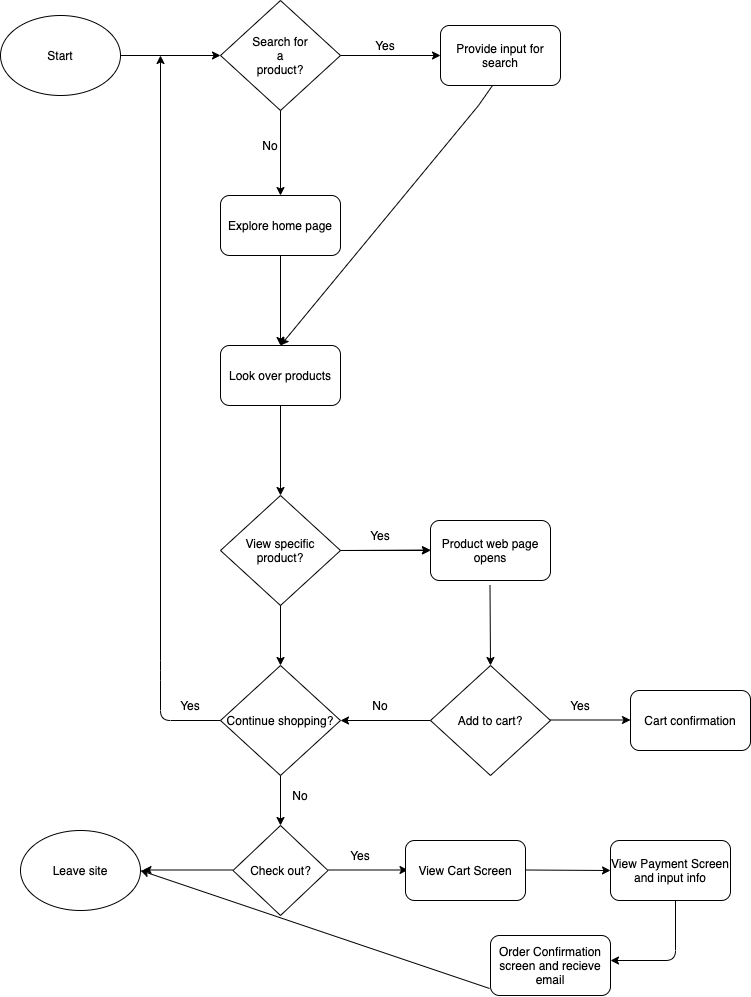

The diagram above was exported from draw.io. Its source (the exported page's mxGraphModel, read from the mxfile embedded in the PNG):
<mxGraphModel dx="380" dy="503" grid="1" gridSize="10" guides="1" tooltips="1" connect="1" arrows="1" fold="1" page="1" pageScale="1" pageWidth="850" pageHeight="1100" math="0" shadow="0">
  <root>
    <mxCell id="0" />
    <mxCell id="1" parent="0" />
    <mxCell id="3" value="Search for&lt;br&gt;a&lt;br&gt;product?" style="rhombus;whiteSpace=wrap;html=1;" vertex="1" parent="1">
      <mxGeometry x="260" y="15" width="120" height="110" as="geometry" />
    </mxCell>
    <mxCell id="4" value="Start" style="ellipse;whiteSpace=wrap;html=1;" vertex="1" parent="1">
      <mxGeometry x="40" y="30" width="120" height="80" as="geometry" />
    </mxCell>
    <mxCell id="6" value="" style="endArrow=classic;html=1;exitX=1;exitY=0.5;exitDx=0;exitDy=0;entryX=0;entryY=0.5;entryDx=0;entryDy=0;" edge="1" parent="1" source="4" target="3">
      <mxGeometry width="50" height="50" relative="1" as="geometry">
        <mxPoint x="170" y="69.5" as="sourcePoint" />
        <mxPoint x="250" y="69.5" as="targetPoint" />
      </mxGeometry>
    </mxCell>
    <mxCell id="7" value="" style="endArrow=classic;html=1;entryX=0;entryY=0.5;entryDx=0;entryDy=0;exitX=1;exitY=0.5;exitDx=0;exitDy=0;" edge="1" parent="1" source="3" target="11">
      <mxGeometry width="50" height="50" relative="1" as="geometry">
        <mxPoint x="390" y="69.5" as="sourcePoint" />
        <mxPoint x="470" y="69.5" as="targetPoint" />
      </mxGeometry>
    </mxCell>
    <mxCell id="8" value="" style="endArrow=classic;html=1;exitX=0.5;exitY=1;exitDx=0;exitDy=0;entryX=0.5;entryY=0;entryDx=0;entryDy=0;" edge="1" parent="1" source="3" target="12">
      <mxGeometry width="50" height="50" relative="1" as="geometry">
        <mxPoint x="320" y="130" as="sourcePoint" />
        <mxPoint x="320" y="200" as="targetPoint" />
      </mxGeometry>
    </mxCell>
    <mxCell id="9" value="Yes" style="text;html=1;strokeColor=none;fillColor=none;align=center;verticalAlign=middle;whiteSpace=wrap;rounded=0;" vertex="1" parent="1">
      <mxGeometry x="405" y="50" width="40" height="20" as="geometry" />
    </mxCell>
    <mxCell id="10" value="No" style="text;html=1;strokeColor=none;fillColor=none;align=center;verticalAlign=middle;whiteSpace=wrap;rounded=0;" vertex="1" parent="1">
      <mxGeometry x="290" y="150" width="40" height="20" as="geometry" />
    </mxCell>
    <mxCell id="19" style="edgeStyle=none;rounded=0;orthogonalLoop=1;jettySize=auto;html=1;entryX=0.5;entryY=0;entryDx=0;entryDy=0;" edge="1" parent="1" target="13">
      <mxGeometry relative="1" as="geometry">
        <mxPoint x="330" y="350" as="targetPoint" />
        <mxPoint x="532" y="100" as="sourcePoint" />
        <Array as="points">
          <mxPoint x="518" y="120" />
        </Array>
      </mxGeometry>
    </mxCell>
    <mxCell id="11" value="Provide input for search" style="rounded=1;whiteSpace=wrap;html=1;" vertex="1" parent="1">
      <mxGeometry x="480" y="40" width="120" height="60" as="geometry" />
    </mxCell>
    <mxCell id="12" value="Explore home page" style="rounded=1;whiteSpace=wrap;html=1;" vertex="1" parent="1">
      <mxGeometry x="260" y="210" width="120" height="60" as="geometry" />
    </mxCell>
    <mxCell id="13" value="Look over products" style="rounded=1;whiteSpace=wrap;html=1;" vertex="1" parent="1">
      <mxGeometry x="260" y="360" width="120" height="60" as="geometry" />
    </mxCell>
    <mxCell id="14" value="" style="endArrow=classic;html=1;exitX=0.5;exitY=1;exitDx=0;exitDy=0;entryX=0.5;entryY=0;entryDx=0;entryDy=0;" edge="1" parent="1" source="12" target="13">
      <mxGeometry width="50" height="50" relative="1" as="geometry">
        <mxPoint x="320" y="280" as="sourcePoint" />
        <mxPoint x="320" y="350" as="targetPoint" />
      </mxGeometry>
    </mxCell>
    <mxCell id="20" value="" style="endArrow=classic;html=1;exitX=0.5;exitY=1;exitDx=0;exitDy=0;" edge="1" parent="1" source="13">
      <mxGeometry width="50" height="50" relative="1" as="geometry">
        <mxPoint x="320" y="430" as="sourcePoint" />
        <mxPoint x="320" y="510" as="targetPoint" />
      </mxGeometry>
    </mxCell>
    <mxCell id="46" value="" style="edgeStyle=none;rounded=0;orthogonalLoop=1;jettySize=auto;html=1;" edge="1" parent="1" source="23" target="26">
      <mxGeometry relative="1" as="geometry" />
    </mxCell>
    <mxCell id="23" value="View specific&lt;br&gt;product?" style="rhombus;whiteSpace=wrap;html=1;" vertex="1" parent="1">
      <mxGeometry x="260" y="510" width="120" height="110" as="geometry" />
    </mxCell>
    <mxCell id="24" value="" style="endArrow=classic;html=1;exitX=1;exitY=0.5;exitDx=0;exitDy=0;" edge="1" parent="1" source="23">
      <mxGeometry width="50" height="50" relative="1" as="geometry">
        <mxPoint x="390" y="564.5" as="sourcePoint" />
        <mxPoint x="470" y="564.5" as="targetPoint" />
      </mxGeometry>
    </mxCell>
    <mxCell id="25" value="Yes" style="text;html=1;strokeColor=none;fillColor=none;align=center;verticalAlign=middle;whiteSpace=wrap;rounded=0;" vertex="1" parent="1">
      <mxGeometry x="400" y="540" width="40" height="20" as="geometry" />
    </mxCell>
    <mxCell id="26" value="Product web page opens" style="rounded=1;whiteSpace=wrap;html=1;" vertex="1" parent="1">
      <mxGeometry x="470" y="535" width="120" height="60" as="geometry" />
    </mxCell>
    <mxCell id="36" value="" style="edgeStyle=none;rounded=0;orthogonalLoop=1;jettySize=auto;html=1;" edge="1" parent="1" source="27" target="35">
      <mxGeometry relative="1" as="geometry" />
    </mxCell>
    <mxCell id="27" value="Add to cart?" style="rhombus;whiteSpace=wrap;html=1;" vertex="1" parent="1">
      <mxGeometry x="470" y="680" width="120" height="110" as="geometry" />
    </mxCell>
    <mxCell id="28" value="" style="endArrow=classic;html=1;entryX=0.5;entryY=0;entryDx=0;entryDy=0;" edge="1" parent="1" target="27">
      <mxGeometry width="50" height="50" relative="1" as="geometry">
        <mxPoint x="529.5" y="600" as="sourcePoint" />
        <mxPoint x="529.5" y="670" as="targetPoint" />
      </mxGeometry>
    </mxCell>
    <mxCell id="29" value="" style="endArrow=classic;html=1;" edge="1" parent="1">
      <mxGeometry width="50" height="50" relative="1" as="geometry">
        <mxPoint x="590" y="734.5" as="sourcePoint" />
        <mxPoint x="670" y="734.5" as="targetPoint" />
      </mxGeometry>
    </mxCell>
    <mxCell id="30" value="Yes" style="text;html=1;strokeColor=none;fillColor=none;align=center;verticalAlign=middle;whiteSpace=wrap;rounded=0;" vertex="1" parent="1">
      <mxGeometry x="600" y="710" width="40" height="20" as="geometry" />
    </mxCell>
    <mxCell id="31" value="Cart confirmation" style="rounded=1;whiteSpace=wrap;html=1;" vertex="1" parent="1">
      <mxGeometry x="670" y="705" width="120" height="60" as="geometry" />
    </mxCell>
    <mxCell id="35" value="Continue shopping?" style="rhombus;whiteSpace=wrap;html=1;" vertex="1" parent="1">
      <mxGeometry x="260" y="680" width="120" height="110" as="geometry" />
    </mxCell>
    <mxCell id="37" value="No" style="text;html=1;strokeColor=none;fillColor=none;align=center;verticalAlign=middle;whiteSpace=wrap;rounded=0;" vertex="1" parent="1">
      <mxGeometry x="400" y="710" width="40" height="20" as="geometry" />
    </mxCell>
    <mxCell id="38" value="" style="endArrow=classic;html=1;entryX=0.5;entryY=0;entryDx=0;entryDy=0;" edge="1" parent="1" target="35">
      <mxGeometry width="50" height="50" relative="1" as="geometry">
        <mxPoint x="320" y="620" as="sourcePoint" />
        <mxPoint x="320" y="670" as="targetPoint" />
      </mxGeometry>
    </mxCell>
    <mxCell id="39" value="" style="edgeStyle=segmentEdgeStyle;endArrow=classic;html=1;" edge="1" parent="1">
      <mxGeometry width="50" height="50" relative="1" as="geometry">
        <mxPoint x="260" y="735" as="sourcePoint" />
        <mxPoint x="200" y="70" as="targetPoint" />
        <Array as="points">
          <mxPoint x="200" y="735" />
          <mxPoint x="200" y="685" />
        </Array>
      </mxGeometry>
    </mxCell>
    <mxCell id="40" value="Yes" style="text;html=1;strokeColor=none;fillColor=none;align=center;verticalAlign=middle;whiteSpace=wrap;rounded=0;" vertex="1" parent="1">
      <mxGeometry x="210" y="710" width="40" height="20" as="geometry" />
    </mxCell>
    <mxCell id="41" value="" style="endArrow=classic;html=1;" edge="1" parent="1">
      <mxGeometry width="50" height="50" relative="1" as="geometry">
        <mxPoint x="320" y="790" as="sourcePoint" />
        <mxPoint x="320" y="840" as="targetPoint" />
      </mxGeometry>
    </mxCell>
    <mxCell id="42" value="No" style="text;html=1;strokeColor=none;fillColor=none;align=center;verticalAlign=middle;whiteSpace=wrap;rounded=0;" vertex="1" parent="1">
      <mxGeometry x="320" y="800" width="40" height="20" as="geometry" />
    </mxCell>
    <mxCell id="43" value="Check out?" style="rhombus;whiteSpace=wrap;html=1;" vertex="1" parent="1">
      <mxGeometry x="272.5" y="840" width="95" height="90" as="geometry" />
    </mxCell>
    <mxCell id="44" value="" style="edgeStyle=none;rounded=0;orthogonalLoop=1;jettySize=auto;html=1;" edge="1" parent="1">
      <mxGeometry relative="1" as="geometry">
        <mxPoint x="272.5" y="884.5" as="sourcePoint" />
        <mxPoint x="182.5" y="884.5" as="targetPoint" />
      </mxGeometry>
    </mxCell>
    <mxCell id="45" value="Leave site" style="ellipse;whiteSpace=wrap;html=1;" vertex="1" parent="1">
      <mxGeometry x="60" y="845" width="120" height="80" as="geometry" />
    </mxCell>
    <mxCell id="47" value="Yes" style="text;html=1;strokeColor=none;fillColor=none;align=center;verticalAlign=middle;whiteSpace=wrap;rounded=0;" vertex="1" parent="1">
      <mxGeometry x="380" y="860" width="40" height="20" as="geometry" />
    </mxCell>
    <mxCell id="48" value="" style="endArrow=classic;html=1;" edge="1" parent="1">
      <mxGeometry width="50" height="50" relative="1" as="geometry">
        <mxPoint x="367.5" y="884.5" as="sourcePoint" />
        <mxPoint x="447.5" y="884.5" as="targetPoint" />
      </mxGeometry>
    </mxCell>
    <mxCell id="49" value="View Cart Screen" style="rounded=1;whiteSpace=wrap;html=1;" vertex="1" parent="1">
      <mxGeometry x="445" y="855" width="120" height="60" as="geometry" />
    </mxCell>
    <mxCell id="50" value="" style="endArrow=classic;html=1;entryX=0;entryY=0.5;entryDx=0;entryDy=0;" edge="1" parent="1" target="51">
      <mxGeometry width="50" height="50" relative="1" as="geometry">
        <mxPoint x="565" y="884.5" as="sourcePoint" />
        <mxPoint x="645" y="884.5" as="targetPoint" />
      </mxGeometry>
    </mxCell>
    <mxCell id="51" value="View Payment Screen and input info" style="rounded=1;whiteSpace=wrap;html=1;" vertex="1" parent="1">
      <mxGeometry x="650" y="855" width="120" height="60" as="geometry" />
    </mxCell>
    <mxCell id="52" value="" style="edgeStyle=segmentEdgeStyle;endArrow=classic;html=1;" edge="1" parent="1">
      <mxGeometry width="50" height="50" relative="1" as="geometry">
        <mxPoint x="715" y="915" as="sourcePoint" />
        <mxPoint x="650" y="975" as="targetPoint" />
        <Array as="points">
          <mxPoint x="715" y="975" />
        </Array>
      </mxGeometry>
    </mxCell>
    <mxCell id="54" style="edgeStyle=none;rounded=0;orthogonalLoop=1;jettySize=auto;html=1;exitX=-0.008;exitY=0.883;exitDx=0;exitDy=0;entryX=1;entryY=0.5;entryDx=0;entryDy=0;exitPerimeter=0;" edge="1" parent="1" source="53" target="45">
      <mxGeometry relative="1" as="geometry">
        <mxPoint x="190" y="890" as="targetPoint" />
      </mxGeometry>
    </mxCell>
    <mxCell id="53" value="Order Confirmation screen and recieve email" style="rounded=1;whiteSpace=wrap;html=1;" vertex="1" parent="1">
      <mxGeometry x="530" y="950" width="120" height="60" as="geometry" />
    </mxCell>
  </root>
</mxGraphModel>